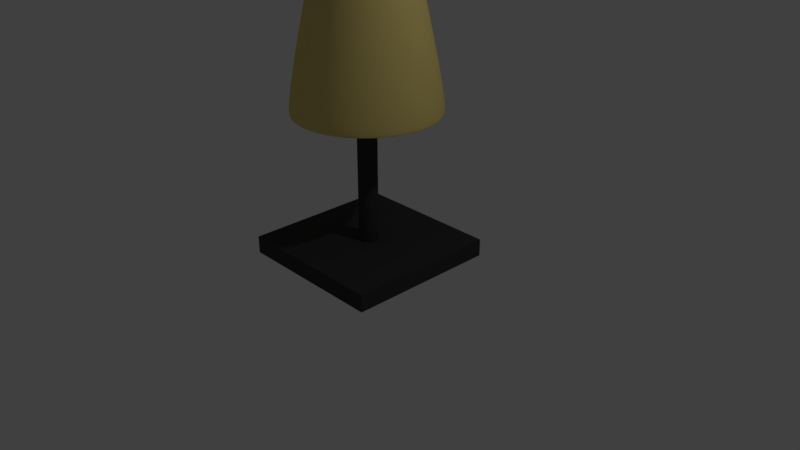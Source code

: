 # Source: lamp.blend  (saved by Blender 2.78.0; exported with 4.5.12 LTS)
import bpy
from mathutils import Matrix  # noqa: F401  (used for matrix-valued properties, if any)

bpy.ops.wm.read_factory_settings(use_empty=True)
scene = bpy.context.scene
scene.name = 'Scene'

# ---- collections
col_collection_1 = bpy.data.collections.new('Collection 1'); scene.collection.children.link(col_collection_1)

# ---- materials (node trees are filled in below, after node groups)
mat_shade = bpy.data.materials.new('shade')
mat_shade.alpha_threshold = 0.0
mat_shade.use_transparent_shadow = False
mat_shade.diffuse_color = (0.8, 0.6383, 0.2102, 1.0)
mat_shade.roughness = 0.5
mat_stand = bpy.data.materials.new('stand')
mat_stand.alpha_threshold = 0.0
mat_stand.use_transparent_shadow = False
mat_stand.diffuse_color = (0.04696, 0.04696, 0.04696, 1.0)
mat_stand.roughness = 0.5
mat_stand.line_color = (0.0, 0.0, 0.0, 1.0)
mat_bulb = bpy.data.materials.new('bulb')
mat_bulb.alpha_threshold = 0.0
mat_bulb.use_transparent_shadow = False
mat_bulb.diffuse_color = (1.0, 1.0, 1.0, 1.0)
mat_bulb.roughness = 0.5

# ---- material node trees

# ---- world
world_world = bpy.data.worlds.new('World'); scene.world = world_world
world_world.color = (0.05088, 0.05088, 0.05088)
world_world.use_sun_shadow = False
world_world.sun_shadow_jitter_overblur = 0.0
world_world.cycles.sampling_method = 'MANUAL'

# ---- cameras
cam_camera = bpy.data.cameras.new('Camera')
cam_camera.clip_end = 100.0
cam_camera.lens = 35.0
cam_camera.sensor_width = 32.0
cam_camera.sensor_height = 18.0
cam_camera.ortho_scale = 7.314
cam_camera.dof.focus_distance = 0.0
cam_camera.dof.aperture_fstop = 128.0

# ---- lights
light_lamp = bpy.data.lights.new('Lamp', 'POINT')
light_lamp.transmission_factor = 0.0
light_lamp.cutoff_distance = 30.0
light_lamp.energy = 100.0
light_lamp.shadow_buffer_clip_start = 1.001
light_lamp.shadow_soft_size = 0.1
light_lamp.shadow_maximum_resolution = 0.006
light_lamp.use_absolute_resolution = True

# ---- meshes
me_cylinder = bpy.data.meshes.new('Cylinder')
me_cylinder.from_pydata([(0.0, 0.798, -1.0), (5.194e-08, 0.3606, 1.0), (0.1951, 0.7788, -1.0), (0.1098, 0.3498, 1.0), (0.3827, 0.7219, -1.0), (0.2153, 0.3178, 1.0), (0.5556, 0.6295, -1.0), (0.3126, 0.2658, 1.0), (0.7071, 0.5051, -1.0), (0.3978, 0.1959, 1.0), (0.8315, 0.3536, -1.0), (0.4678, 0.1106, 1.0), (0.9239, 0.1807, -1.0), (0.5198, 0.01332, 1.0), (0.9808, -0.006895, -1.0), (0.5518, -0.09222, 1.0), (1.0, -0.202, -1.0), (0.5626, -0.202, 1.0), (0.9808, -0.3971, -1.0), (0.5518, -0.3117, 1.0), (0.9239, -0.5847, -1.0), (0.5198, -0.4173, 1.0), (0.8315, -0.7576, -1.0), (0.4678, -0.5146, 1.0), (0.7071, -0.9091, -1.0), (0.3978, -0.5998, 1.0), (0.5556, -1.033, -1.0), (0.3126, -0.6698, 1.0), (0.3827, -1.126, -1.0), (0.2153, -0.7218, 1.0), (0.1951, -1.183, -1.0), (0.1098, -0.7538, 1.0), (-3.258e-07, -1.202, -1.0), (-1.314e-07, -0.7646, 1.0), (-0.1951, -1.183, -1.0), (-0.1098, -0.7538, 1.0), (-0.3827, -1.126, -1.0), (-0.2153, -0.7218, 1.0), (-0.5556, -1.033, -1.0), (-0.3126, -0.6698, 1.0), (-0.7071, -0.9091, -1.0), (-0.3978, -0.5998, 1.0), (-0.8315, -0.7576, -1.0), (-0.4678, -0.5146, 1.0), (-0.9239, -0.5847, -1.0), (-0.5198, -0.4173, 1.0), (-0.9808, -0.3971, -1.0), (-0.5518, -0.3117, 1.0), (-1.0, -0.202, -1.0), (-0.5626, -0.202, 1.0), (-0.9808, -0.006894, -1.0), (-0.5518, -0.09222, 1.0), (-0.9239, 0.1807, -1.0), (-0.5198, 0.01332, 1.0), (-0.8315, 0.3536, -1.0), (-0.4678, 0.1106, 1.0), (-0.7071, 0.5051, -1.0), (-0.3978, 0.1959, 1.0), (-0.5556, 0.6295, -1.0), (-0.3126, 0.2658, 1.0), (-0.3827, 0.7219, -1.0), (-0.2153, 0.3178, 1.0), (-0.1951, 0.7788, -1.0), (-0.1098, 0.3498, 1.0), (1.742e-08, 0.6688, -1.002), (0.1699, 0.6521, -1.002), (0.1006, 0.3037, 0.9921), (5.954e-08, 0.3136, 0.9921), (0.3332, 0.6025, -1.002), (0.1973, 0.2743, 0.9921), (0.4838, 0.5221, -1.002), (0.2864, 0.2267, 0.9921), (0.6158, 0.4138, -1.002), (0.3645, 0.1626, 0.9921), (0.724, 0.2818, -1.002), (0.4287, 0.08444, 0.9921), (0.8045, 0.1313, -1.002), (0.4763, -0.004693, 0.9921), (0.8541, -0.0321, -1.002), (0.5056, -0.1014, 0.9921), (0.8708, -0.202, -1.002), (0.5155, -0.202, 0.9921), (0.8541, -0.3719, -1.002), (0.5056, -0.3026, 0.9921), (0.8045, -0.5352, -1.002), (0.4763, -0.3993, 0.9921), (0.724, -0.6858, -1.002), (0.4287, -0.4884, 0.9921), (0.6158, -0.8177, -1.002), (0.3645, -0.5665, 0.9921), (0.4838, -0.926, -1.002), (0.2864, -0.6306, 0.9921), (0.3332, -1.007, -1.002), (0.1973, -0.6783, 0.9921), (0.1699, -1.056, -1.002), (0.1006, -0.7076, 0.9921), (-2.663e-07, -1.073, -1.002), (-1.084e-07, -0.7175, 0.9921), (-0.1699, -1.056, -1.002), (-0.1006, -0.7076, 0.9921), (-0.3332, -1.007, -1.002), (-0.1973, -0.6783, 0.9921), (-0.4838, -0.926, -1.002), (-0.2864, -0.6306, 0.9921), (-0.6158, -0.8177, -1.002), (-0.3645, -0.5665, 0.9921), (-0.724, -0.6858, -1.002), (-0.4287, -0.4884, 0.9921), (-0.8045, -0.5352, -1.002), (-0.4763, -0.3993, 0.9921), (-0.8541, -0.3719, -1.002), (-0.5056, -0.3026, 0.9921), (-0.8708, -0.202, -1.002), (-0.5155, -0.202, 0.9921), (-0.8541, -0.0321, -1.002), (-0.5056, -0.1014, 0.9921), (-0.8045, 0.1313, -1.002), (-0.4763, -0.004693, 0.9921), (-0.724, 0.2818, -1.002), (-0.4287, 0.08444, 0.9921), (-0.6158, 0.4138, -1.002), (-0.3645, 0.1626, 0.9921), (-0.4838, 0.5221, -1.002), (-0.2864, 0.2267, 0.9921), (-0.3332, 0.6025, -1.002), (-0.1973, 0.2743, 0.9921), (-0.1699, 0.6521, -1.002), (-0.1006, 0.3037, 0.9921)], [], [(0, 2, 3, 1), (2, 4, 5, 3), (4, 6, 7, 5), (6, 8, 9, 7), (8, 10, 11, 9), (10, 12, 13, 11), (12, 14, 15, 13), (14, 16, 17, 15), (16, 18, 19, 17), (18, 20, 21, 19), (20, 22, 23, 21), (22, 24, 25, 23), (24, 26, 27, 25), (26, 28, 29, 27), (28, 30, 31, 29), (30, 32, 33, 31), (32, 34, 35, 33), (34, 36, 37, 35), (36, 38, 39, 37), (38, 40, 41, 39), (40, 42, 43, 41), (42, 44, 45, 43), (44, 46, 47, 45), (46, 48, 49, 47), (48, 50, 51, 49), (50, 52, 53, 51), (52, 54, 55, 53), (54, 56, 57, 55), (56, 58, 59, 57), (58, 60, 61, 59), (60, 62, 63, 61), (62, 0, 1, 63), (64, 67, 66, 65), (65, 66, 69, 68), (68, 69, 71, 70), (70, 71, 73, 72), (72, 73, 75, 74), (74, 75, 77, 76), (76, 77, 79, 78), (78, 79, 81, 80), (80, 81, 83, 82), (82, 83, 85, 84), (84, 85, 87, 86), (86, 87, 89, 88), (88, 89, 91, 90), (90, 91, 93, 92), (92, 93, 95, 94), (94, 95, 97, 96), (96, 97, 99, 98), (98, 99, 101, 100), (100, 101, 103, 102), (102, 103, 105, 104), (104, 105, 107, 106), (106, 107, 109, 108), (108, 109, 111, 110), (110, 111, 113, 112), (112, 113, 115, 114), (114, 115, 117, 116), (116, 117, 119, 118), (118, 119, 121, 120), (120, 121, 123, 122), (122, 123, 125, 124), (124, 125, 127, 126), (126, 127, 67, 64), (44, 42, 106, 108), (25, 27, 91, 89), (62, 60, 124, 126), (43, 45, 109, 107), (10, 8, 72, 74), (61, 63, 127, 125), (28, 26, 90, 92), (9, 11, 75, 73), (46, 44, 108, 110), (27, 29, 93, 91), (0, 62, 126, 64), (45, 47, 111, 109), (12, 10, 74, 76), (63, 1, 67, 127), (30, 28, 92, 94), (11, 13, 77, 75), (48, 46, 110, 112), (29, 31, 95, 93), (47, 49, 113, 111), (14, 12, 76, 78), (32, 30, 94, 96), (13, 15, 79, 77), (50, 48, 112, 114), (31, 33, 97, 95), (49, 51, 115, 113), (16, 14, 78, 80), (34, 32, 96, 98), (15, 17, 81, 79), (52, 50, 114, 116), (33, 35, 99, 97), (51, 53, 117, 115), (18, 16, 80, 82), (36, 34, 98, 100), (17, 19, 83, 81), (2, 0, 64, 65), (54, 52, 116, 118), (35, 37, 101, 99), (1, 3, 66, 67), (53, 55, 119, 117), (20, 18, 82, 84), (38, 36, 100, 102), (19, 21, 85, 83), (56, 54, 118, 120), (37, 39, 103, 101), (4, 2, 65, 68), (55, 57, 121, 119), (22, 20, 84, 86), (3, 5, 69, 66), (40, 38, 102, 104), (21, 23, 87, 85), (58, 56, 120, 122), (39, 41, 105, 103), (6, 4, 68, 70), (57, 59, 123, 121), (24, 22, 86, 88), (5, 7, 71, 69), (42, 40, 104, 106), (23, 25, 89, 87), (60, 58, 122, 124), (41, 43, 107, 105), (8, 6, 70, 72), (59, 61, 125, 123), (26, 24, 88, 90), (7, 9, 73, 71)])
me_cylinder.materials.append(mat_shade)
me_cylinder.use_remesh_preserve_volume = False
me_cylinder.use_remesh_preserve_attributes = False
me_cylinder.use_mirror_vertex_groups = False
me_cylinder.update()
me_cube_003 = bpy.data.meshes.new('Cube.003')
me_cube_003.from_pydata([(-7.667, -1.0, -1.0), (-7.667, -1.0, 1.0), (-7.667, 1.0, -1.0), (-7.667, 1.0, 1.0), (7.667, -1.0, -1.0), (7.667, -1.0, 1.0), (7.667, 1.0, -1.0), (7.667, 1.0, 1.0), (9.667, 1.0, 1.0), (9.667, 1.0, -1.0), (9.667, -1.0, -1.0), (9.667, -1.0, 1.0), (-9.667, 1.0, -1.0), (-9.667, -1.0, -1.0), (-9.667, -1.0, 1.0), (-9.667, 1.0, 1.0), (-7.667, -1.0, 14.33), (-7.667, 1.0, 14.33), (-9.667, -1.0, 14.33), (-9.667, 1.0, 14.33), (7.667, 1.0, 14.33), (7.667, -1.0, 14.33), (9.667, 1.0, 14.33), (9.667, -1.0, 14.33)], [], [(1, 3, 17, 16), (2, 3, 7, 6), (7, 5, 21, 20), (4, 5, 1, 0), (2, 6, 4, 0), (7, 3, 1, 5), (9, 8, 11, 10), (6, 7, 8, 9), (5, 4, 10, 11), (4, 6, 9, 10), (13, 14, 15, 12), (2, 0, 13, 12), (3, 2, 12, 15), (0, 1, 14, 13), (16, 17, 19, 18), (3, 15, 19, 17), (15, 14, 18, 19), (14, 1, 16, 18), (20, 21, 23, 22), (8, 7, 20, 22), (5, 11, 23, 21), (11, 8, 22, 23)])
me_cube_003.materials.append(mat_stand)
me_cube_003.use_remesh_preserve_volume = False
me_cube_003.use_remesh_preserve_attributes = False
me_cube_003.use_mirror_vertex_groups = False
me_cube_003.update()
me_cube_002 = bpy.data.meshes.new('Cube.002')
me_cube_002.from_pydata([(0.1727, -0.09233, 1.731), (0.2686, 0.02646, 2.05), (-0.1949, -0.0192, 1.731), (0.1874, -0.05686, 1.731), (-0.1874, -0.05686, 1.731), (0.1949, -0.0192, 1.731), (-0.1727, -0.09233, 1.731), (0.1949, 0.0192, 1.731), (-0.1514, -0.1243, 1.731), (0.1874, 0.05686, 1.731), (-0.1243, -0.1514, 1.731), (0.1727, 0.09233, 1.731), (-0.09233, -0.1727, 1.731), (-0.0192, 0.1949, 1.731), (0.1514, 0.1243, 1.731), (-0.05686, -0.1874, 1.731), (-0.05686, 0.1874, 1.731), (0.1243, 0.1514, 1.731), (-0.0192, -0.1949, 1.731), (-0.09233, 0.1727, 1.731), (0.09233, 0.1727, 1.731), (0.0192, -0.1949, 1.731), (-0.1243, 0.1514, 1.731), (0.05686, 0.1874, 1.731), (0.05686, -0.1874, 1.731), (-0.1514, 0.1243, 1.731), (0.0192, 0.1949, 1.731), (0.09233, -0.1727, 1.731), (-0.1727, 0.09233, 1.731), (0.1243, -0.1514, 1.731), (-0.1874, 0.05686, 1.731), (0.1514, -0.1243, 1.731), (-0.1949, 0.0192, 1.731), (-0.02045, 0.2076, 2.31), (-0.2086, -0.1712, 2.05), (0.2583, 0.07835, 2.05), (-0.1712, -0.2086, 2.05), (0.238, 0.1272, 2.05), (-0.1272, -0.238, 2.05), (-0.02646, 0.2686, 2.05), (0.2086, 0.1712, 2.05), (-0.07835, -0.2583, 2.05), (-0.07835, 0.2583, 2.05), (0.1712, 0.2086, 2.05), (-0.02646, -0.2686, 2.05), (-0.1272, 0.238, 2.05), (0.1272, 0.238, 2.05), (0.02646, -0.2686, 2.05), (-0.1712, 0.2086, 2.05), (0.07835, 0.2583, 2.05), (0.07835, -0.2583, 2.05), (-0.2086, 0.1712, 2.05), (0.02646, 0.2686, 2.05), (0.1272, -0.238, 2.05), (-0.238, 0.1272, 2.05), (0.1712, -0.2086, 2.05), (-0.2583, 0.07835, 2.05), (0.2086, -0.1712, 2.05), (-0.2686, 0.02646, 2.05), (0.238, -0.1272, 2.05), (-0.2686, -0.02646, 2.05), (0.2583, -0.07835, 2.05), (-0.2583, -0.07835, 2.05), (0.2686, -0.02646, 2.05), (-0.238, -0.1272, 2.05), (-0.06395, 0.07792, 2.447), (0.1613, 0.1324, 2.31), (-0.06057, -0.1997, 2.31), (-0.06057, 0.1997, 2.31), (0.1324, 0.1613, 2.31), (-0.02045, -0.2076, 2.31), (-0.09835, 0.184, 2.31), (0.09835, 0.184, 2.31), (0.02045, -0.2076, 2.31), (-0.1324, 0.1613, 2.31), (0.06057, 0.1997, 2.31), (0.06057, -0.1997, 2.31), (-0.1613, 0.1324, 2.31), (0.02045, 0.2076, 2.31), (0.09835, -0.184, 2.31), (-0.184, 0.09835, 2.31), (0.1324, -0.1613, 2.31), (-0.1997, 0.06057, 2.31), (0.1613, -0.1324, 2.31), (-0.2076, 0.02045, 2.31), (0.184, -0.09835, 2.31), (-0.2076, -0.02045, 2.31), (0.1997, -0.06057, 2.31), (-0.1997, -0.06057, 2.31), (0.2076, -0.02045, 2.31), (-0.184, -0.09835, 2.31), (0.2076, 0.02045, 2.31), (-0.1613, -0.1324, 2.31), (0.1997, 0.06057, 2.31), (-0.1324, -0.1613, 2.31), (0.184, 0.09835, 2.31), (-0.09835, -0.184, 2.31), (0.02926, 0.09646, 2.447), (0.02926, -0.09646, 2.447), (-0.07792, 0.06395, 2.447), (0.00988, 0.1003, 2.447), (0.04752, -0.0889, 2.447), (-0.0889, 0.04752, 2.447), (0.06395, -0.07792, 2.447), (-0.09646, 0.02926, 2.447), (0.07792, -0.06395, 2.447), (-0.1003, 0.009881, 2.447), (0.0889, -0.04752, 2.447), (-0.1003, -0.00988, 2.447), (0.09646, -0.02926, 2.447), (-0.09646, -0.02926, 2.447), (0.1003, -0.00988, 2.447), (-0.0889, -0.04752, 2.447), (0.1003, 0.009881, 2.447), (-0.07792, -0.06395, 2.447), (0.09646, 0.02926, 2.447), (-0.06395, -0.07792, 2.447), (0.0889, 0.04752, 2.447), (-0.04752, -0.0889, 2.447), (-0.009881, 0.1003, 2.447), (0.07792, 0.06395, 2.447), (-0.02926, -0.09646, 2.447), (-0.02926, 0.09646, 2.447), (0.06395, 0.07792, 2.447), (-0.009881, -0.1003, 2.447), (-0.04752, 0.0889, 2.447), (0.04752, 0.0889, 2.447), (0.00988, -0.1003, 2.447), (-0.0242, 0.1217, 1.566), (-3.098e-08, 0.1241, 1.566), (-0.04748, 0.1146, 1.566), (-0.06893, 0.1032, 1.566), (-0.08773, 0.08773, 1.566), (-0.1032, 0.06893, 1.566), (-0.1146, 0.04748, 1.566), (-0.1217, 0.02421, 1.566), (-0.1241, 2.626e-07, 1.566), (-0.1217, -0.0242, 1.566), (-0.1146, -0.04748, 1.566), (-0.1032, -0.06893, 1.566), (-0.08773, -0.08773, 1.566), (-0.06893, -0.1032, 1.566), (-0.04748, -0.1146, 1.566), (-0.0242, -0.1217, 1.566), (4.016e-08, -0.1241, 1.566), (0.0242, -0.1217, 1.566), (0.04748, -0.1146, 1.566), (0.06893, -0.1032, 1.566), (0.08773, -0.08773, 1.566), (0.1032, -0.06893, 1.566), (0.1146, -0.04748, 1.566), (0.1217, -0.0242, 1.566), (0.1241, 3.709e-07, 1.566), (0.1217, 0.02421, 1.566), (0.1146, 0.04748, 1.566), (0.1032, 0.06893, 1.566), (0.08773, 0.08773, 1.566), (0.06893, 0.1032, 1.566), (0.04748, 0.1146, 1.566), (0.0242, 0.1217, 1.566), (-2.302e-07, 2.9e-07, 2.506)], [], [(35, 1, 7, 9), (38, 12, 15, 41), (152, 7, 5), (137, 4, 2), (153, 9, 7), (119, 33, 68, 122), (66, 40, 43, 69), (151, 5, 3), (124, 160, 121), (37, 11, 14, 40), (139, 8, 6), (138, 6, 4), (126, 160, 123), (144, 18, 143), (127, 160, 124), (140, 10, 8), (40, 14, 17, 43), (154, 11, 9), (98, 160, 127), (141, 12, 10), (155, 14, 11), (101, 160, 98), (142, 15, 12), (39, 13, 16, 42), (103, 160, 101), (156, 17, 14), (122, 68, 71, 125), (105, 160, 103), (157, 20, 17), (106, 160, 104), (144, 21, 18), (143, 18, 15), (131, 22, 19), (107, 160, 105), (158, 23, 20), (108, 160, 106), (145, 24, 21), (102, 160, 99), (68, 42, 45, 71), (132, 25, 22), (109, 160, 107), (159, 26, 23), (110, 160, 108), (146, 27, 24), (125, 160, 122), (133, 28, 25), (111, 160, 109), (130, 19, 16), (112, 160, 110), (147, 29, 27), (134, 30, 28), (113, 160, 111), (45, 19, 22, 48), (148, 31, 29), (114, 160, 112), (135, 32, 30), (115, 160, 113), (149, 0, 31), (116, 160, 114), (136, 2, 32), (117, 160, 115), (94, 36, 38, 96), (120, 160, 117), (121, 160, 118), (152, 5, 151), (36, 10, 12, 38), (129, 26, 159), (68, 33, 39, 42), (127, 73, 76, 98), (95, 37, 40, 66), (156, 14, 155), (67, 41, 44, 70), (96, 38, 41, 67), (138, 4, 137), (69, 43, 46, 72), (99, 65, 74, 77), (72, 46, 49, 75), (73, 47, 50, 76), (70, 44, 47, 73), (60, 2, 4, 62), (74, 48, 51, 77), (51, 25, 28, 54), (75, 49, 52, 78), (76, 50, 53, 79), (77, 51, 54, 80), (79, 53, 55, 81), (80, 54, 56, 82), (71, 45, 48, 74), (81, 55, 57, 83), (82, 56, 58, 84), (83, 57, 59, 85), (84, 58, 60, 86), (85, 59, 61, 87), (86, 60, 62, 88), (87, 61, 63, 89), (99, 160, 65), (88, 62, 64, 90), (89, 63, 1, 91), (90, 64, 34, 92), (129, 13, 26), (91, 1, 35, 93), (92, 34, 36, 94), (136, 32, 135), (97, 160, 126), (123, 69, 72, 126), (148, 29, 147), (99, 77, 80, 102), (124, 70, 73, 127), (142, 12, 141), (65, 160, 125), (119, 160, 100), (137, 2, 136), (159, 23, 158), (97, 75, 78, 100), (126, 72, 75, 97), (131, 19, 130), (155, 11, 154), (98, 76, 79, 101), (128, 13, 129), (151, 3, 150), (147, 27, 146), (100, 160, 97), (141, 10, 140), (101, 79, 81, 103), (135, 30, 134), (102, 80, 82, 104), (125, 71, 74, 65), (150, 3, 0), (103, 81, 83, 105), (130, 16, 128), (104, 82, 84, 106), (39, 33, 78, 52), (105, 83, 85, 107), (106, 84, 86, 108), (107, 85, 87, 109), (108, 86, 88, 110), (109, 87, 89, 111), (110, 88, 90, 112), (111, 89, 91, 113), (112, 90, 92, 114), (113, 91, 93, 115), (114, 92, 94, 116), (100, 78, 33, 119), (115, 93, 95, 117), (46, 20, 23, 49), (116, 94, 96, 118), (35, 9, 11, 37), (117, 95, 66, 120), (59, 0, 3, 61), (118, 96, 67, 121), (50, 24, 27, 53), (120, 66, 69, 123), (43, 17, 20, 46), (121, 67, 70, 124), (62, 4, 6, 64), (123, 160, 120), (57, 31, 0, 59), (47, 21, 24, 50), (42, 16, 19, 45), (132, 22, 131), (118, 160, 116), (49, 23, 26, 52), (122, 160, 119), (61, 3, 5, 63), (63, 5, 7, 1), (53, 27, 29, 55), (55, 29, 31, 57), (41, 15, 18, 44), (44, 18, 21, 47), (64, 6, 8, 34), (34, 8, 10, 36), (54, 28, 30, 56), (56, 30, 32, 58), (58, 32, 2, 60), (48, 22, 25, 51), (146, 24, 145), (52, 26, 13, 39), (157, 17, 156), (158, 20, 157), (140, 8, 139), (153, 7, 152), (154, 9, 153), (134, 28, 133), (149, 31, 148), (150, 0, 149), (143, 15, 142), (128, 16, 13), (145, 21, 144), (104, 160, 102), (139, 6, 138), (133, 25, 132), (93, 35, 37, 95)])
me_cube_002.polygons.foreach_set('material_index', [1, 1, 1, 1, 1, 1, 1, 1, 1, 1, 1, 1, 1, 1, 1, 1, 1, 1, 1, 1, 1, 1, 1, 1, 1, 1, 1, 1, 1, 1, 1, 1, 1, 1, 1, 1, 1, 1, 1, 1, 1, 1, 1, 1, 1, 1, 1, 1, 1, 1, 1, 1, 1, 1, 1, 1, 1, 1, 1, 1, 1, 1, 1, 1, 1, 1, 1, 1, 1, 1, 1, 1, 1, 1, 1, 1, 1, 1, 1, 1, 1, 1, 1, 1, 1, 1, 1, 1, 1, 1, 1, 1, 1, 1, 1, 1, 1, 1, 1, 1, 1, 1, 1, 1, 1, 1, 1, 1, 1, 1, 1, 1, 1, 1, 1, 1, 1, 1, 1, 1, 1, 1, 1, 1, 1, 1, 1, 1, 1, 1, 1, 1, 1, 1, 1, 1, 1, 1, 1, 1, 1, 1, 1, 1, 1, 1, 1, 1, 1, 1, 1, 1, 1, 1, 1, 1, 1, 1, 1, 1, 1, 1, 1, 1, 1, 1, 1, 1, 1, 1, 1, 1, 1, 1, 1, 1, 1, 1, 1, 1, 1, 1, 1, 1, 1, 1, 1, 1, 1, 1, 1, 1])
me_cube_002.materials.append(mat_stand)
me_cube_002.materials.append(mat_bulb)
me_cube_002.use_remesh_preserve_volume = False
me_cube_002.use_remesh_preserve_attributes = False
me_cube_002.use_mirror_vertex_groups = False
me_cube_002.update()
me_cube = bpy.data.meshes.new('Cube')
me_cube.from_pydata([(1.0, 1.0, -1.0), (1.0, -1.0, -1.0), (-1.0, -1.0, -1.0), (-1.0, 1.0, -1.0), (1.0, 1.0, -0.7716), (1.0, -1.0, -0.7716), (-1.0, -1.0, -0.7716), (-1.0, 1.0, -0.7716), (-1.038e-07, 0.1249, -0.7677), (-0.02436, 0.1225, -0.7677), (-0.04779, 0.1154, -0.7677), (-0.06937, 0.1038, -0.7677), (-0.0883, 0.0883, -0.7677), (-0.1038, 0.06937, -0.7677), (-0.1154, 0.04779, -0.7677), (-0.1225, 0.02436, -0.7677), (-0.1249, 2.608e-07, -0.7677), (-0.1225, -0.02436, -0.7677), (-0.1154, -0.04779, -0.7677), (-0.1038, -0.06937, -0.7677), (-0.0883, -0.0883, -0.7677), (-0.06937, -0.1038, -0.7677), (-0.04779, -0.1154, -0.7677), (-0.02436, -0.1225, -0.7677), (-6.307e-08, -0.1249, -0.7677), (0.02436, -0.1225, -0.7677), (0.04779, -0.1154, -0.7677), (0.06937, -0.1038, -0.7677), (0.0883, -0.0883, -0.7677), (0.1038, -0.06937, -0.7677), (0.1154, -0.04779, -0.7677), (0.1225, -0.02436, -0.7677), (0.1249, 3.719e-07, -0.7677), (0.1225, 0.02436, -0.7677), (0.1154, 0.04779, -0.7677), (0.1038, 0.06937, -0.7677), (0.0883, 0.0883, -0.7677), (0.06937, 0.1038, -0.7677), (0.04779, 0.1154, -0.7677), (0.02436, 0.1225, -0.7677), (-0.02436, 0.1225, 1.566), (4.226e-11, 0.1249, 1.566), (-0.04779, 0.1154, 1.566), (-0.06937, 0.1038, 1.566), (-0.0883, 0.0883, 1.566), (-0.1038, 0.06937, 1.566), (-0.1154, 0.04779, 1.566), (-0.1225, 0.02436, 1.566), (-0.1249, 2.608e-07, 1.566), (-0.1225, -0.02436, 1.566), (-0.1154, -0.04779, 1.566), (-0.1038, -0.06937, 1.566), (-0.0883, -0.0883, 1.566), (-0.06937, -0.1038, 1.566), (-0.04779, -0.1154, 1.566), (-0.02436, -0.1225, 1.566), (4.073e-08, -0.1249, 1.566), (0.02436, -0.1225, 1.566), (0.04779, -0.1154, 1.566), (0.06937, -0.1038, 1.566), (0.0883, -0.0883, 1.566), (0.1038, -0.06937, 1.566), (0.1154, -0.04779, 1.566), (0.1225, -0.02436, 1.566), (0.1249, 3.719e-07, 1.566), (0.1225, 0.02436, 1.566), (0.1154, 0.04779, 1.566), (0.1038, 0.06937, 1.566), (0.0883, 0.0883, 1.566), (0.06937, 0.1038, 1.566), (0.04779, 0.1154, 1.566), (0.02436, 0.1225, 1.566)], [], [(0, 1, 2, 3), (4, 7, 6, 5), (0, 4, 5, 1), (1, 5, 6, 2), (2, 6, 7, 3), (4, 0, 3, 7), (9, 8, 39, 38, 37, 36, 35, 34, 33, 32, 31, 30, 29, 28, 27, 26, 25, 24, 23, 22, 21, 20, 19, 18, 17, 16, 15, 14, 13, 12, 11, 10), (29, 30, 62, 61), (16, 17, 49, 48), (30, 31, 63, 62), (17, 18, 50, 49), (31, 32, 64, 63), (18, 19, 51, 50), (32, 33, 65, 64), (19, 20, 52, 51), (33, 34, 66, 65), (20, 21, 53, 52), (34, 35, 67, 66), (21, 22, 54, 53), (8, 9, 40, 41), (35, 36, 68, 67), (22, 23, 55, 54), (9, 10, 42, 40), (36, 37, 69, 68), (23, 24, 56, 55), (10, 11, 43, 42), (37, 38, 70, 69), (24, 25, 57, 56), (11, 12, 44, 43), (38, 39, 71, 70), (25, 26, 58, 57), (12, 13, 45, 44), (39, 8, 41, 71), (26, 27, 59, 58), (13, 14, 46, 45), (27, 28, 60, 59), (14, 15, 47, 46), (28, 29, 61, 60), (15, 16, 48, 47)])
me_cube.materials.append(mat_stand)
me_cube.use_remesh_preserve_volume = False
me_cube.use_remesh_preserve_attributes = False
me_cube.use_mirror_vertex_groups = False
me_cube.update()

# ---- objects
ob_shade = bpy.data.objects.new('shade', me_cylinder)
ob_shade_holder = bpy.data.objects.new('shade holder', me_cube_003)
ob_bulb = bpy.data.objects.new('bulb', me_cube_002)
ob_stand = bpy.data.objects.new('stand', me_cube)
ob_lamp = bpy.data.objects.new('Lamp', light_lamp)
ob_camera = bpy.data.objects.new('Camera', cam_camera)

# ---- transforms, parenting, visibility, modifiers, constraints
ob_shade.location = (0.002824, 0.2073, 2.842)
ob_shade.lineart.crease_threshold = 0.0
_m = ob_shade.modifiers.new('Subsurf', 'SUBSURF')
_m.uv_smooth = 'PRESERVE_CORNERS'
_m.levels = 4
_m.render_levels = 6
_m.show_only_control_edges = False
ob_shade_holder.location = (-0.007528, -0.002185, 1.99)
ob_shade_holder.scale = (0.06354, 0.06354, 0.06354)
ob_shade_holder.lineart.crease_threshold = 0.0
ob_bulb.location = (0.0, 0.0, 1.0)
ob_bulb.lock_rotations_4d = False
ob_bulb.empty_display_type = 'ARROWS'
ob_bulb.lineart.crease_threshold = 0.0
ob_stand.location = (0.0, 0.0, 1.0)
ob_stand.lock_rotations_4d = False
ob_stand.empty_display_type = 'ARROWS'
ob_stand.lineart.crease_threshold = 0.0
ob_lamp.location = (4.076, 1.005, 5.904)
ob_lamp.rotation_euler = (0.6503, 0.05522, 1.866)
ob_lamp.lock_rotations_4d = False
ob_lamp.empty_display_type = 'ARROWS'
ob_lamp.color = (0.0, 0.0, 0.0, 0.0)
ob_lamp.lineart.crease_threshold = 0.0
ob_camera.location = (7.481, -6.508, 5.344)
ob_camera.rotation_euler = (1.109, 0.0, 0.8149)
ob_camera.lock_rotations_4d = False
ob_camera.empty_display_type = 'ARROWS'
ob_camera.color = (0.0, 0.0, 0.0, 0.0)
ob_camera.display_type = 'WIRE'
ob_camera.lineart.crease_threshold = 0.0

# ---- collection membership
col_collection_1.objects.link(ob_shade)
col_collection_1.objects.link(ob_shade_holder)
col_collection_1.objects.link(ob_bulb)
col_collection_1.objects.link(ob_stand)
col_collection_1.objects.link(ob_lamp)
col_collection_1.objects.link(ob_camera)

# ---- scene / render settings (as saved in the file)
scene.camera = ob_camera
scene.frame_start = 1; scene.frame_end = 250; scene.frame_set(1)
scene.render.engine = 'BLENDER_EEVEE_NEXT'
scene.render.resolution_percentage = 50
scene.render.dither_intensity = 0.0
scene.cycles.use_denoising = False
scene.cycles.samples = 128
scene.cycles.sampling_pattern = 'TABULATED_SOBOL'
scene.cycles.light_sampling_threshold = 0.0
scene.cycles.use_adaptive_sampling = False
scene.cycles.use_light_tree = False
scene.cycles.blur_glossy = 0.0
scene.cycles.sample_clamp_indirect = 0.0
scene.view_settings.view_transform = 'Standard'
bpy.context.view_layer.update()
